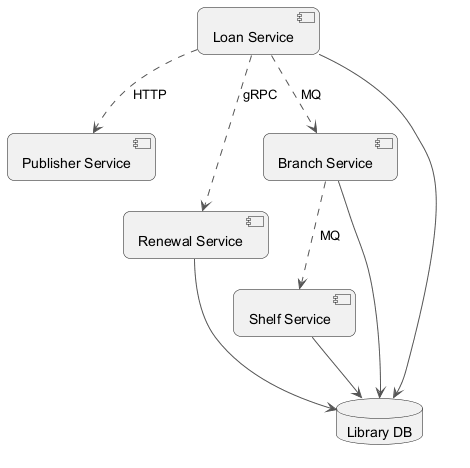

The diagram above was rendered by PlantUML. Its source (embedded in the PNG):
@startuml
skinparam backgroundColor #FFFFFF
skinparam roundCorner 15
skinparam ArrowColor #555555
component "Publisher Service" as C_PublisherService
component "Renewal Service" as C_RenewalService
component "Shelf Service" as C_ShelfService
component "Loan Service" as C_LoanService
component "Branch Service" as C_BranchService
database "Library DB" as DB_library
C_RenewalService --> DB_library
C_ShelfService --> DB_library
C_LoanService --> DB_library
C_BranchService --> DB_library
C_BranchService ..> C_ShelfService : MQ
C_LoanService ..> C_PublisherService : HTTP
C_LoanService ..> C_BranchService : MQ
C_LoanService ..> C_RenewalService : gRPC
@enduml